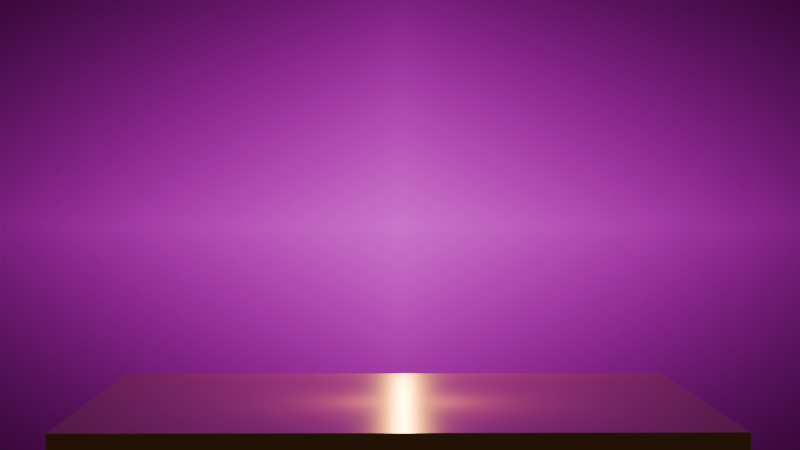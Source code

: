 # Source: scene.blend  (saved by Blender 5.2.45; exported with 4.5.12 LTS)
import bpy
from mathutils import Matrix  # noqa: F401  (used for matrix-valued properties, if any)

bpy.ops.wm.read_factory_settings(use_empty=True)
scene = bpy.context.scene
scene.name = 'Scene'

# ---- collections
col_collection = bpy.data.collections.new('Collection'); scene.collection.children.link(col_collection)

# ---- images (referenced by path relative to the original .blend; pixels are not part of the script)
import os
ASSET_DIR = os.environ.get("B2B_ASSET_DIR", "")  # directory of the original .blend (textures are referenced by path, not embedded)
HERE = os.path.dirname(os.path.abspath(__file__))  # packed textures are extracted next to this script under _unpacked/

def load_image(name, relpath, width, height, colorspace="sRGB"):
    """Load a texture the original file referenced (path relative to the .blend, or extracted next to this script)."""
    p = next((c for c in (os.path.join(HERE, relpath), os.path.join(ASSET_DIR, relpath)) if relpath and os.path.exists(c)), "")
    if p:
        img = bpy.data.images.load(p, check_existing=True)
        img.name = name
    else:  # same state as the original file: an image datablock whose file is absent (Cycles renders it pink)
        img = bpy.data.images.new(name, width, height)
        img.source = "FILE"
        img.filepath = "//" + (relpath or name)
    img.colorspace_settings.name = colorspace
    return img
img_bg_png = load_image('bg.png', 'bg.png', 1024, 1024, 'sRGB')

# ---- materials (node trees are filled in below, after node groups)
mat_pasted_image = bpy.data.materials.new('Pasted image')
mat_material_001 = bpy.data.materials.new('Material.001')

# ---- material node trees
mat_pasted_image.use_nodes = True; mat_pasted_image.node_tree.nodes.clear()
_N = mat_pasted_image.node_tree.nodes; _L = mat_pasted_image.node_tree.links
n0 = _N.new('ShaderNodeOutputMaterial'); n0.name = 'Material Output'; n0.location = (20, 267)
n1 = _N.new('ShaderNodeTexImage'); n1.name = 'Image Texture'; n1.location = (-617, 263)
n1.image = img_bg_png
n1.extension = 'CLIP'
n2 = _N.new('ShaderNodeBsdfPrincipled'); n2.name = 'Principled BSDF'; n2.location = (-314, 151)
n2.inputs[1].default_value = 0.3518
n2.inputs[2].default_value = 1.0
n2.inputs[10].default_value = 0.005
_L.new(n1.outputs[1], n2.inputs[4])
_L.new(n1.outputs[0], n0.inputs[0])
n0.is_active_output = True
mat_material_001.use_nodes = True; mat_material_001.node_tree.nodes.clear()
_N = mat_material_001.node_tree.nodes; _L = mat_material_001.node_tree.links
n0 = _N.new('ShaderNodeBsdfPrincipled'); n0.name = 'Principled BSDF'; n0.location = (-200, 100)
n0.inputs[0].default_value = (0.4337, 0.1626, 0.03144, 1.0)
n0.inputs[2].default_value = 0.2739
n0.inputs[10].default_value = 0.005
n1 = _N.new('ShaderNodeOutputMaterial'); n1.name = 'Material Output'; n1.location = (200, 100)
_L.new(n0.outputs[0], n1.inputs[0])
n1.is_active_output = True

# ---- world
world_world = bpy.data.worlds.new('World'); scene.world = world_world
world_world.use_nodes = True; world_world.node_tree.nodes.clear()
_N = world_world.node_tree.nodes; _L = world_world.node_tree.links
n0 = _N.new('ShaderNodeOutputWorld'); n0.name = 'World Output'; n0.location = (200, 100)
n1 = _N.new('ShaderNodeBackground'); n1.name = 'Background'; n1.location = (-200, 100)
n1.inputs[0].default_value = (0.05088, 0.05088, 0.05088, 1.0)
_L.new(n1.outputs[0], n0.inputs[0])
n0.is_active_output = True
world_world.color = (0.05088, 0.05088, 0.05088)
world_world.sun_shadow_jitter_overblur = 0.0

# ---- cameras
cam_camera_001 = bpy.data.cameras.new('Camera.001')
cam_camera_001.lens = 75.0

# ---- lights
light_point = bpy.data.lights.new('Point', 'POINT')
light_point.color = (0.1233, 0.04113, 0.0)
light_point.energy = 687.8
light_point_001 = bpy.data.lights.new('Point.001', 'POINT')
light_point_001.use_nodes = True; light_point_001.node_tree.nodes.clear()
_N = light_point_001.node_tree.nodes; _L = light_point_001.node_tree.links
n0 = _N.new('ShaderNodeEmission'); n0.name = 'Emission'; n0.location = (-200, 100)
n0.inputs[0].default_value = (1.0, 0.4909, 0.03045, 1.0)
n1 = _N.new('ShaderNodeOutputLight'); n1.name = 'Light Output'; n1.location = (200, 100)
_L.new(n0.outputs[0], n1.inputs[0])
n1.is_active_output = True

# ---- meshes
me_pasted_image = bpy.data.meshes.new('Pasted image')
me_pasted_image.from_pydata([(-0.8889, -0.5, 0.0), (0.8889, -0.5, 0.0), (-0.8889, 0.5, 0.0), (0.8889, 0.5, 0.0)], [], [(0, 1, 3, 2)])
_uv = me_pasted_image.uv_layers.new(name='UVMap')
_uv.uv.foreach_set('vector', [0.0, 0.0, 1.0, 0.0, 1.0, 1.0, 0.0, 1.0])
me_pasted_image.materials.append(mat_pasted_image)
me_pasted_image.update()
me_cube_003 = bpy.data.meshes.new('Cube.003')
me_cube_003.from_pydata([(-1.0, -1.0, -1.0), (-1.0, -1.0, 1.0), (-1.0, 1.0, -1.0), (-1.0, 1.0, 1.0), (1.0, -1.0, -1.0), (1.0, -1.0, 1.0), (1.0, 1.0, -1.0), (1.0, 1.0, 1.0)], [], [(0, 1, 3, 2), (2, 3, 7, 6), (6, 7, 5, 4), (4, 5, 1, 0), (2, 6, 4, 0), (7, 3, 1, 5)])
_uv = me_cube_003.uv_layers.new(name='UVMap')
_uv.uv.foreach_set('vector', [0.375, 0.0, 0.625, 0.0, 0.625, 0.25, 0.375, 0.25, 0.375, 0.25, 0.625, 0.25, 0.625, 0.5, 0.375, 0.5, 0.375, 0.5, 0.625, 0.5, 0.625, 0.75, 0.375, 0.75, 0.375, 0.75, 0.625, 0.75, 0.625, 1.0, 0.375, 1.0, 0.125, 0.5, 0.375, 0.5, 0.375, 0.75, 0.125, 0.75, 0.625, 0.5, 0.875, 0.5, 0.875, 0.75, 0.625, 0.75])
me_cube_003.materials.append(mat_material_001)
me_cube_003.update()

# ---- objects
ob_pasted_image = bpy.data.objects.new('Pasted image', me_pasted_image)
ob_camera = bpy.data.objects.new('Camera', cam_camera_001)
ob_cube = bpy.data.objects.new('Cube', me_cube_003)
ob_point = bpy.data.objects.new('Point', light_point)
ob_point_001 = bpy.data.objects.new('Point.001', light_point_001)

# ---- transforms, parenting, visibility, modifiers, constraints
ob_pasted_image.location = (0.0, 3.231, 1.447)
ob_pasted_image.rotation_euler = (1.571, 0.0, 0.0)
ob_pasted_image.scale = (2.891, 2.891, 2.891)
ob_camera.location = (-0.1386, -7.345, 1.703)
ob_camera.rotation_euler = (1.547, 1.291e-05, -0.01309)
ob_cube.location = (-0.05859, -0.05106, -0.2355)
ob_cube.scale = (1.337, 1.0, 1.0)
ob_point.location = (0.0, 1.844, 1.138)
ob_point_001.location = (-0.02295, -0.1401, 1.03)

# ---- collection membership
col_collection.objects.link(ob_pasted_image)
col_collection.objects.link(ob_camera)
col_collection.objects.link(ob_cube)
col_collection.objects.link(ob_point)
col_collection.objects.link(ob_point_001)

# ---- scene / render settings (as saved in the file)
scene.camera = ob_camera
scene.frame_start = 1; scene.frame_end = 250; scene.frame_set(32)
scene.render.engine = 'BLENDER_EEVEE_NEXT'
scene.render.bake_bias = 0.0
scene.render.bake_samples = 0
scene.render.compositor_device = 'GPU'
scene.cycles.samples = 20
scene.cycles.adaptive_min_samples = 20
scene.eevee.use_volume_custom_range = False
scene.eevee.fast_gi_thickness_near = 0.1
scene.eevee.fast_gi_thickness_far = 0.0
scene.eevee.ray_tracing_options.screen_trace_thickness = 0.1
bpy.context.view_layer.update()
